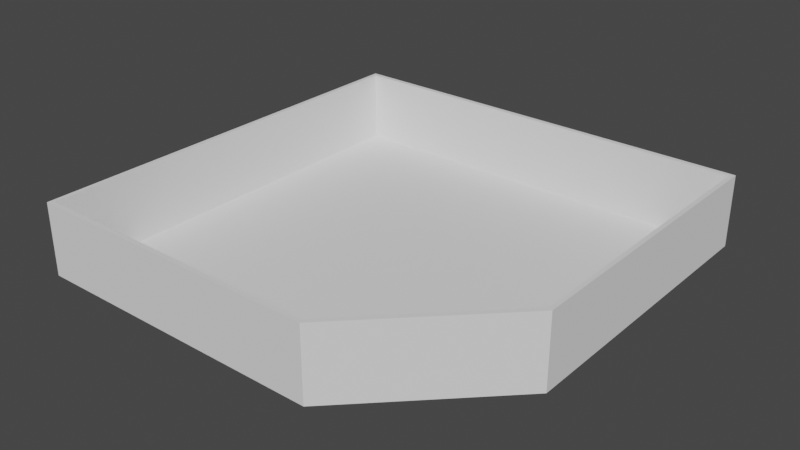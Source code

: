 # Source: club_valour.blend  (saved by Blender 2.93.21; exported with 4.5.12 LTS)
import bpy
from mathutils import Matrix  # noqa: F401  (used for matrix-valued properties, if any)

bpy.ops.wm.read_factory_settings(use_empty=True)
scene = bpy.context.scene
scene.name = 'Scene'

# ---- collections
col_collection = bpy.data.collections.new('Collection'); scene.collection.children.link(col_collection)

# ---- world
world_world = bpy.data.worlds.new('World'); scene.world = world_world
world_world.use_nodes = True; world_world.node_tree.nodes.clear()
_N = world_world.node_tree.nodes; _L = world_world.node_tree.links
n0 = _N.new('ShaderNodeOutputWorld'); n0.name = 'World Output'; n0.location = (300, 300)
n1 = _N.new('ShaderNodeBackground'); n1.name = 'Background'; n1.location = (10, 300)
n1.inputs[0].default_value = (0.05088, 0.05088, 0.05088, 1.0)
_L.new(n1.outputs[0], n0.inputs[0])
n0.is_active_output = True
world_world.color = (0.05088, 0.05088, 0.05088)
world_world.use_sun_shadow = False
world_world.sun_shadow_jitter_overblur = 0.0

# ---- meshes
me_cube_002 = bpy.data.meshes.new('Cube.002')
me_cube_002.from_pydata([(-13.06, -12.41, -2.142), (-12.79, -12.13, 2.142), (-13.06, 12.41, -2.142), (-12.79, 12.13, 2.142), (13.06, 12.41, -2.142), (12.79, 12.13, 2.142), (12.79, -4.921, 2.142), (13.06, -5.039, -2.142), (5.195, -12.13, 2.142), (5.305, -12.41, -2.142), (-13.06, -12.41, 2.142), (-13.06, 12.41, 2.142), (13.06, 12.41, 2.142), (13.06, -5.039, 2.142), (5.305, -12.41, 2.142), (-12.79, -12.13, -2.142), (-12.79, 12.13, -2.142), (12.79, 12.13, -2.142), (12.79, -4.921, -2.142), (5.195, -12.13, -2.142)], [], [(0, 10, 11, 2), (2, 11, 12, 4), (7, 4, 12, 13), (10, 0, 9, 14), (2, 4, 7, 9, 0), (6, 5, 17, 18), (14, 9, 7, 13), (1, 3, 11, 10), (3, 5, 12, 11), (5, 6, 13, 12), (8, 1, 10, 14), (6, 8, 14, 13), (3, 1, 15, 16), (1, 8, 19, 15), (5, 3, 16, 17), (8, 6, 18, 19)])
_uv = me_cube_002.uv_layers.new(name='UVMap')
_uv.uv.foreach_set('vector', [0.06325, 0.3975, 0.06325, 0.5615, 1.013, 0.5615, 1.013, 0.3975, -0.04022, 0.3975, -0.04022, 0.5615, 0.9598, 0.5615, 0.9598, 0.3975, 0.3453, 0.3975, 1.013, 0.3975, 1.013, 0.5615, 0.3453, 0.5615, -0.04022, 0.5615, -0.04022, 0.3975, 0.6629, 0.3975, 0.6629, 0.5615, -0.04022, 1.013, 0.9598, 1.013, 0.9598, 0.3453, 0.6629, 0.06325, -0.04022, 0.06325, 0.3498, 0.5615, 1.003, 0.5615, 1.003, 0.3975, 0.3498, 0.3975, 0.6629, 0.5615, 0.6629, 0.3975, 0.9598, 0.3975, 0.9598, 0.5615, -0.0297, 0.07378, -0.0297, 1.003, -0.04022, 1.013, -0.04022, 0.06325, -0.0297, 1.003, 0.9492, 1.003, 0.9598, 1.013, -0.04022, 1.013, 0.9492, 1.003, 0.9492, 0.3498, 0.9598, 0.3453, 0.9598, 1.013, 0.6587, 0.07378, -0.0297, 0.07378, -0.04022, 0.06325, 0.6629, 0.06325, 0.9492, 0.3498, 0.6587, 0.07378, 0.6629, 0.06325, 0.9598, 0.3453, 1.003, 0.5615, 0.07378, 0.5615, 0.07378, 0.3975, 1.003, 0.3975, -0.0297, 0.5615, 0.6587, 0.5615, 0.6587, 0.3975, -0.0297, 0.3975, 0.9492, 0.5615, -0.0297, 0.5615, -0.0297, 0.3975, 0.9492, 0.3975, 0.6587, 0.5615, 0.9492, 0.5615, 0.9492, 0.3975, 0.6587, 0.3975])
me_cube_002.use_remesh_fix_poles = True
me_cube_002.use_remesh_preserve_attributes = False
me_cube_002.update()

# ---- objects
ob_club_walls = bpy.data.objects.new('Club walls', me_cube_002)
ob_empty = bpy.data.objects.new('Empty', None)

# ---- transforms, parenting, visibility, modifiers, constraints
ob_club_walls.location = (0.679, -3.246, 2.212)
ob_club_walls.scale = (0.957, 1.008, 0.9803)
ob_empty.location = (15.2, -21.75, 1.57)
ob_empty.scale = (0.3292, 0.3292, 0.3292)
ob_empty.empty_display_type = 'IMAGE'
ob_empty.empty_display_size = 5.0

# ---- collection membership
col_collection.objects.link(ob_club_walls)
col_collection.objects.link(ob_empty)

# ---- scene / render settings (as saved in the file)
scene.frame_start = 1; scene.frame_end = 250; scene.frame_set(0)
scene.render.engine = 'BLENDER_EEVEE_NEXT'
scene.cycles.use_denoising = False
scene.cycles.samples = 128
scene.cycles.sampling_pattern = 'TABULATED_SOBOL'
scene.cycles.use_adaptive_sampling = False
scene.cycles.use_light_tree = False
scene.view_settings.view_transform = 'Filmic'
bpy.context.view_layer.update()

# ---- added for rendering (the .blend has no active camera and no usable light): camera, sun
cam_auto = bpy.data.cameras.new('AutoCamera')
cam_auto.lens = 50.0
cam_auto.sensor_width = 36.0
cam_auto.clip_end = 1000.0
ob_auto_camera = bpy.data.objects.new('AutoCamera', cam_auto)
scene.collection.objects.link(ob_auto_camera)
ob_auto_camera.location = (33.6206, -42.7756, 28.5658)
ob_auto_camera.rotation_euler = (1.09748, -7.21219e-08, 0.694738)
scene.camera = ob_auto_camera
light_auto_sun = bpy.data.lights.new('AutoSun', 'SUN')
light_auto_sun.energy = 3.0
light_auto_sun.angle = 0.0523599
ob_auto_sun = bpy.data.objects.new('AutoSun', light_auto_sun)
scene.collection.objects.link(ob_auto_sun)
ob_auto_sun.rotation_euler = (0.872665, 0.174533, 0.523599)
bpy.context.view_layer.update()
